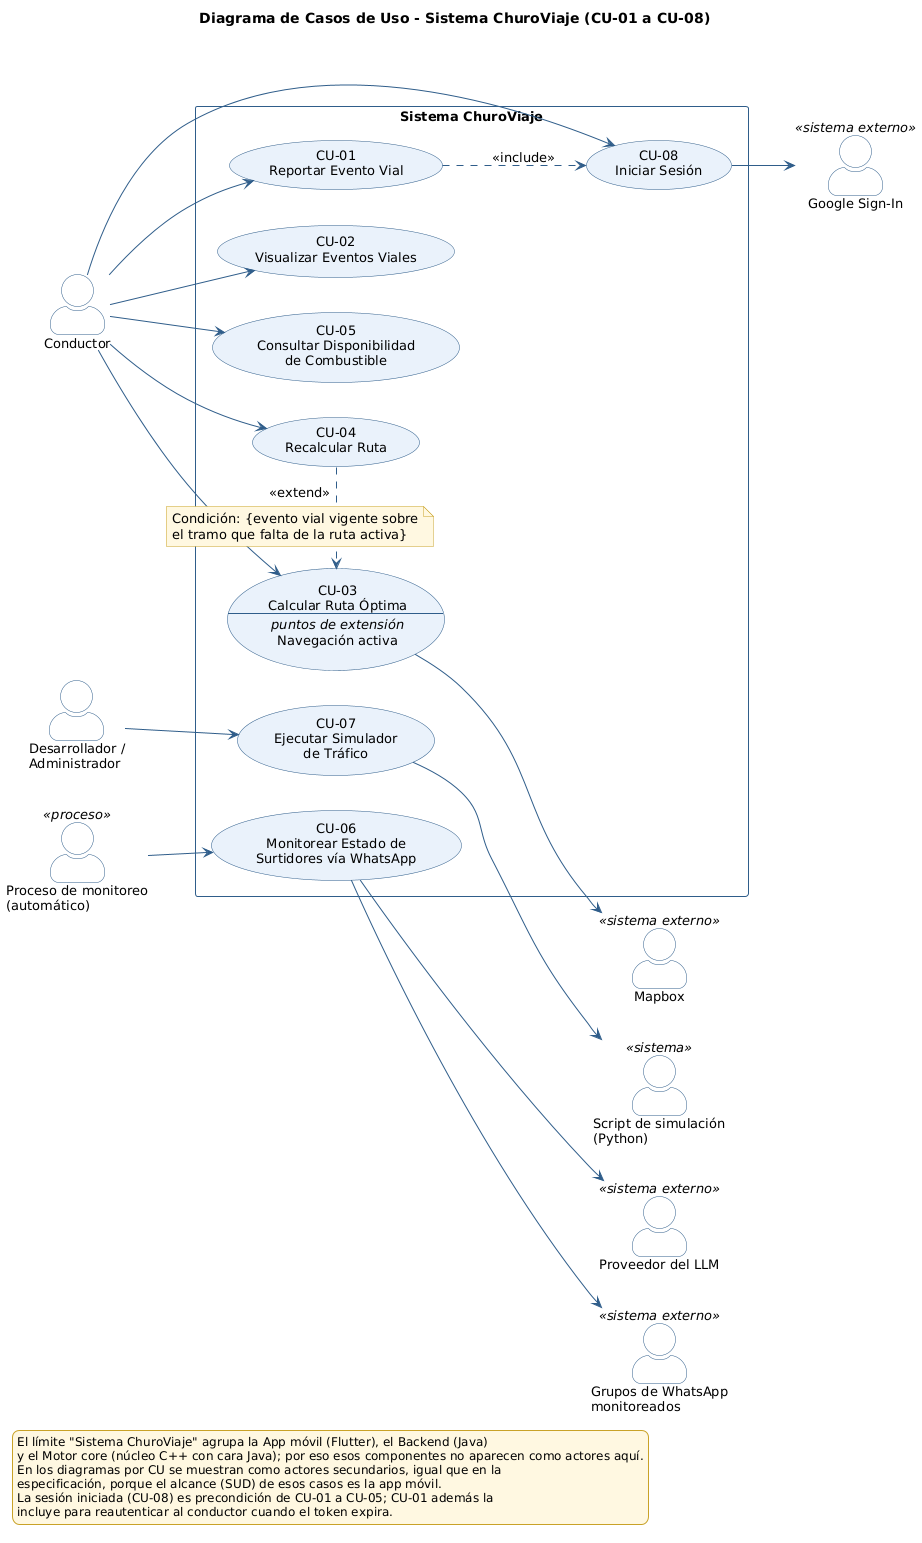

The diagram above was rendered by PlantUML. Its source (embedded in the PNG):
@startuml CU-00_DiagramaGeneral
' Diagrama de Casos de Uso - Sistema ChuroViaje (CU-01 a CU-08)
' Fuente: 02_req - Especificación de Casos de Uso (CU-01 a CU-08)
' Issue: T-029 (#8)
' Revisión de coherencia (06/10/2026): sin API externa de surtidores, con proveedor del LLM y sesión obligatoria.

left to right direction
skinparam shadowing false
skinparam defaultFontName "DejaVu Sans"
skinparam defaultFontSize 13
skinparam packageStyle rectangle
skinparam actorStyle awesome
skinparam usecase {
  BackgroundColor #EAF2FB
  BorderColor #2F5D8A
  ArrowColor #2F5D8A
}
skinparam rectangle {
  BorderColor #2F5D8A
  FontStyle bold
}
skinparam actor {
  BorderColor #2F5D8A
  BackgroundColor #FFFFFF
}
skinparam note {
  BackgroundColor #FFF8E1
  BorderColor #C9A227
}
skinparam ArrowColor #2F5D8A
skinparam legend {
  BackgroundColor #FFF8E1
  BorderColor #C9A227
  FontSize 12
}

title Diagrama de Casos de Uso - Sistema ChuroViaje (CU-01 a CU-08)

' Actores principales (izquierda)
actor "Conductor" as Conductor
actor "Desarrollador /\nAdministrador" as Dev
actor "Proceso de monitoreo\n(automático)" as Monitor <<proceso>>

' Actores secundarios externos (derecha)
actor "Google Sign-In" as Google <<sistema externo>>
actor "Mapbox" as Mapbox <<sistema externo>>
actor "Grupos de WhatsApp\nmonitoreados" as WA <<sistema externo>>
actor "Proveedor del LLM" as LLM <<sistema externo>>
actor "Script de simulación\n(Python)" as Script <<sistema>>

rectangle "Sistema ChuroViaje" {
  usecase "CU-08\nIniciar Sesión" as CU08
  usecase "CU-01\nReportar Evento Vial" as CU01
  usecase "CU-02\nVisualizar Eventos Viales" as CU02
  usecase CU03 as "CU-03
Calcular Ruta Óptima
--
<i>puntos de extensión</i>
Navegación activa"
  usecase "CU-04\nRecalcular Ruta" as CU04
  usecase "CU-05\nConsultar Disponibilidad\nde Combustible" as CU05
  usecase "CU-06\nMonitorear Estado de\nSurtidores vía WhatsApp" as CU06
  usecase "CU-07\nEjecutar Simulador\nde Tráfico" as CU07
}

' Asociaciones actor principal -> caso de uso
Conductor --> CU01
Conductor --> CU08
Conductor --> CU02
Conductor --> CU03
Conductor --> CU04
Conductor --> CU05
Monitor --> CU06
Dev --> CU07

' Relaciones entre casos de uso
CU01 ..> CU08 : <<include>>
CU04 .> CU03 : <<extend>>
note on link
  Condición: {evento vial vigente sobre
  el tramo que falta de la ruta activa}
end note

' Asociaciones con actores secundarios externos
CU08 --> Google
CU03 --> Mapbox
CU06 --> WA
CU06 --> LLM
CU07 --> Script


legend bottom left
  El límite "Sistema ChuroViaje" agrupa la App móvil (Flutter), el Backend (Java)
  y el Motor core (núcleo C++ con cara Java); por eso esos componentes no aparecen como actores aquí.
  En los diagramas por CU se muestran como actores secundarios, igual que en la
  especificación, porque el alcance (SUD) de esos casos es la app móvil.
  La sesión iniciada (CU-08) es precondición de CU-01 a CU-05; CU-01 además la
  incluye para reautenticar al conductor cuando el token expira.
endlegend

@enduml